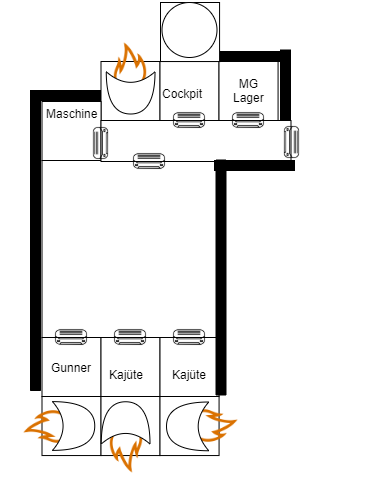

The diagram above was exported from draw.io. Its source (the exported page's mxGraphModel, read from the mxfile embedded in the PNG):
<mxGraphModel dx="1086" dy="806" grid="1" gridSize="10" guides="1" tooltips="1" connect="1" arrows="1" fold="1" page="1" pageScale="1" pageWidth="827" pageHeight="1169" math="0" shadow="0">
  <root>
    <mxCell id="0" />
    <mxCell id="1" parent="0" />
    <mxCell id="6HoPrAuAaKQVNquI-EaR-1" value="" style="group" vertex="1" connectable="0" parent="1">
      <mxGeometry x="140" y="108" width="365" height="476" as="geometry" />
    </mxCell>
    <mxCell id="6HoPrAuAaKQVNquI-EaR-2" value="" style="whiteSpace=wrap;html=1;aspect=fixed;" vertex="1" parent="6HoPrAuAaKQVNquI-EaR-1">
      <mxGeometry x="100.5" y="42" width="59.07" height="59.055" as="geometry" />
    </mxCell>
    <mxCell id="6HoPrAuAaKQVNquI-EaR-3" value="" style="whiteSpace=wrap;html=1;aspect=fixed;" vertex="1" parent="6HoPrAuAaKQVNquI-EaR-1">
      <mxGeometry x="41.5" y="82" width="59.07" height="59.055" as="geometry" />
    </mxCell>
    <mxCell id="6HoPrAuAaKQVNquI-EaR-4" value="" style="whiteSpace=wrap;html=1;aspect=fixed;" vertex="1" parent="6HoPrAuAaKQVNquI-EaR-1">
      <mxGeometry x="159.5" y="42" width="59.07" height="59.055" as="geometry" />
    </mxCell>
    <mxCell id="6HoPrAuAaKQVNquI-EaR-5" value="" style="whiteSpace=wrap;html=1;aspect=fixed;" vertex="1" parent="6HoPrAuAaKQVNquI-EaR-1">
      <mxGeometry x="218.5" y="42" width="59.07" height="59.055" as="geometry" />
    </mxCell>
    <mxCell id="6HoPrAuAaKQVNquI-EaR-6" value="" style="whiteSpace=wrap;html=1;aspect=fixed;" vertex="1" parent="6HoPrAuAaKQVNquI-EaR-1">
      <mxGeometry x="41.5" y="141" width="177.165" height="177.17" as="geometry" />
    </mxCell>
    <mxCell id="6HoPrAuAaKQVNquI-EaR-7" value="" style="whiteSpace=wrap;html=1;aspect=fixed;" vertex="1" parent="6HoPrAuAaKQVNquI-EaR-1">
      <mxGeometry x="41.5" y="318" width="59.07" height="59.055" as="geometry" />
    </mxCell>
    <mxCell id="6HoPrAuAaKQVNquI-EaR-8" value="" style="whiteSpace=wrap;html=1;aspect=fixed;" vertex="1" parent="6HoPrAuAaKQVNquI-EaR-1">
      <mxGeometry x="100.5" y="318" width="59.07" height="59.055" as="geometry" />
    </mxCell>
    <mxCell id="6HoPrAuAaKQVNquI-EaR-9" value="" style="whiteSpace=wrap;html=1;aspect=fixed;" vertex="1" parent="6HoPrAuAaKQVNquI-EaR-1">
      <mxGeometry x="159.5" y="318" width="59.07" height="59.055" as="geometry" />
    </mxCell>
    <mxCell id="6HoPrAuAaKQVNquI-EaR-10" value="" style="whiteSpace=wrap;html=1;aspect=fixed;" vertex="1" parent="6HoPrAuAaKQVNquI-EaR-1">
      <mxGeometry x="41.5" y="377" width="59.07" height="59.055" as="geometry" />
    </mxCell>
    <mxCell id="6HoPrAuAaKQVNquI-EaR-11" value="" style="whiteSpace=wrap;html=1;aspect=fixed;" vertex="1" parent="6HoPrAuAaKQVNquI-EaR-1">
      <mxGeometry x="100.5" y="377" width="59.07" height="59.055" as="geometry" />
    </mxCell>
    <mxCell id="6HoPrAuAaKQVNquI-EaR-12" value="" style="whiteSpace=wrap;html=1;aspect=fixed;" vertex="1" parent="6HoPrAuAaKQVNquI-EaR-1">
      <mxGeometry x="159.5" y="377" width="59.07" height="59.055" as="geometry" />
    </mxCell>
    <mxCell id="6HoPrAuAaKQVNquI-EaR-13" value="" style="rounded=0;whiteSpace=wrap;html=1;" vertex="1" parent="6HoPrAuAaKQVNquI-EaR-1">
      <mxGeometry x="100.5" y="101" width="190" height="41" as="geometry" />
    </mxCell>
    <mxCell id="6HoPrAuAaKQVNquI-EaR-14" value="" style="shape=image;html=1;verticalAlign=top;verticalLabelPosition=bottom;labelBackgroundColor=#ffffff;imageAspect=0;aspect=fixed;image=https://cdn2.iconfinder.com/data/icons/home-appliances-furnitures/100/air-conditioner-128.png;rotation=90;" vertex="1" parent="6HoPrAuAaKQVNquI-EaR-1">
      <mxGeometry x="271.5" y="104" width="38" height="38" as="geometry" />
    </mxCell>
    <mxCell id="6HoPrAuAaKQVNquI-EaR-15" value="" style="shape=image;html=1;verticalAlign=top;verticalLabelPosition=bottom;labelBackgroundColor=#ffffff;imageAspect=0;aspect=fixed;image=https://cdn2.iconfinder.com/data/icons/home-appliances-furnitures/100/air-conditioner-128.png;rotation=-90;" vertex="1" parent="6HoPrAuAaKQVNquI-EaR-1">
      <mxGeometry x="81.5" y="104" width="38" height="38" as="geometry" />
    </mxCell>
    <mxCell id="6HoPrAuAaKQVNquI-EaR-16" value="" style="shape=image;html=1;verticalAlign=top;verticalLabelPosition=bottom;labelBackgroundColor=#ffffff;imageAspect=0;aspect=fixed;image=https://cdn2.iconfinder.com/data/icons/home-appliances-furnitures/100/air-conditioner-128.png" vertex="1" parent="6HoPrAuAaKQVNquI-EaR-1">
      <mxGeometry x="130" y="123" width="38" height="38" as="geometry" />
    </mxCell>
    <mxCell id="6HoPrAuAaKQVNquI-EaR-17" value="" style="shape=image;html=1;verticalAlign=top;verticalLabelPosition=bottom;labelBackgroundColor=#ffffff;imageAspect=0;aspect=fixed;image=https://cdn2.iconfinder.com/data/icons/home-appliances-furnitures/100/air-conditioner-128.png" vertex="1" parent="6HoPrAuAaKQVNquI-EaR-1">
      <mxGeometry x="170" y="82" width="38" height="38" as="geometry" />
    </mxCell>
    <mxCell id="6HoPrAuAaKQVNquI-EaR-18" value="" style="shape=image;html=1;verticalAlign=top;verticalLabelPosition=bottom;labelBackgroundColor=#ffffff;imageAspect=0;aspect=fixed;image=https://cdn2.iconfinder.com/data/icons/home-appliances-furnitures/100/air-conditioner-128.png" vertex="1" parent="6HoPrAuAaKQVNquI-EaR-1">
      <mxGeometry x="229" y="82" width="38" height="38" as="geometry" />
    </mxCell>
    <mxCell id="6HoPrAuAaKQVNquI-EaR-19" value="" style="shape=image;html=1;verticalAlign=top;verticalLabelPosition=bottom;labelBackgroundColor=#ffffff;imageAspect=0;aspect=fixed;image=https://cdn2.iconfinder.com/data/icons/home-appliances-furnitures/100/air-conditioner-128.png" vertex="1" parent="6HoPrAuAaKQVNquI-EaR-1">
      <mxGeometry x="52" y="299" width="38" height="38" as="geometry" />
    </mxCell>
    <mxCell id="6HoPrAuAaKQVNquI-EaR-20" value="" style="shape=image;html=1;verticalAlign=top;verticalLabelPosition=bottom;labelBackgroundColor=#ffffff;imageAspect=0;aspect=fixed;image=https://cdn2.iconfinder.com/data/icons/home-appliances-furnitures/100/air-conditioner-128.png" vertex="1" parent="6HoPrAuAaKQVNquI-EaR-1">
      <mxGeometry x="111" y="299" width="38" height="38" as="geometry" />
    </mxCell>
    <mxCell id="6HoPrAuAaKQVNquI-EaR-21" value="" style="shape=image;html=1;verticalAlign=top;verticalLabelPosition=bottom;labelBackgroundColor=#ffffff;imageAspect=0;aspect=fixed;image=https://cdn2.iconfinder.com/data/icons/home-appliances-furnitures/100/air-conditioner-128.png" vertex="1" parent="6HoPrAuAaKQVNquI-EaR-1">
      <mxGeometry x="170" y="299" width="38" height="38" as="geometry" />
    </mxCell>
    <mxCell id="6HoPrAuAaKQVNquI-EaR-22" value="" style="group" vertex="1" connectable="0" parent="6HoPrAuAaKQVNquI-EaR-1">
      <mxGeometry y="354.5" width="104" height="104" as="geometry" />
    </mxCell>
    <mxCell id="6HoPrAuAaKQVNquI-EaR-23" value="" style="group" vertex="1" connectable="0" parent="6HoPrAuAaKQVNquI-EaR-22">
      <mxGeometry width="104" height="104" as="geometry" />
    </mxCell>
    <mxCell id="6HoPrAuAaKQVNquI-EaR-24" value="" style="shape=image;html=1;verticalAlign=top;verticalLabelPosition=bottom;labelBackgroundColor=#ffffff;imageAspect=0;aspect=fixed;image=https://cdn3.iconfinder.com/data/icons/elements-icons/75/Icon_Element_Fire_02-128.png;rotation=-90;" vertex="1" parent="6HoPrAuAaKQVNquI-EaR-23">
      <mxGeometry width="104" height="104" as="geometry" />
    </mxCell>
    <mxCell id="6HoPrAuAaKQVNquI-EaR-25" value="" style="shape=xor;whiteSpace=wrap;html=1;" vertex="1" parent="6HoPrAuAaKQVNquI-EaR-23">
      <mxGeometry x="52" y="27.625" width="42.25" height="48.75" as="geometry" />
    </mxCell>
    <mxCell id="6HoPrAuAaKQVNquI-EaR-26" value="" style="group;rotation=90;" vertex="1" connectable="0" parent="6HoPrAuAaKQVNquI-EaR-1">
      <mxGeometry x="78" width="141.07" height="104" as="geometry" />
    </mxCell>
    <mxCell id="6HoPrAuAaKQVNquI-EaR-27" value="" style="group;rotation=90;" vertex="1" connectable="0" parent="6HoPrAuAaKQVNquI-EaR-26">
      <mxGeometry width="141.07" height="104" as="geometry" />
    </mxCell>
    <mxCell id="6HoPrAuAaKQVNquI-EaR-28" value="" style="shape=image;html=1;verticalAlign=top;verticalLabelPosition=bottom;labelBackgroundColor=#ffffff;imageAspect=0;aspect=fixed;image=https://cdn3.iconfinder.com/data/icons/elements-icons/75/Icon_Element_Fire_02-128.png;rotation=0;" vertex="1" parent="6HoPrAuAaKQVNquI-EaR-27">
      <mxGeometry width="104" height="104" as="geometry" />
    </mxCell>
    <mxCell id="6HoPrAuAaKQVNquI-EaR-29" value="" style="shape=xor;whiteSpace=wrap;html=1;rotation=90;" vertex="1" parent="6HoPrAuAaKQVNquI-EaR-27">
      <mxGeometry x="31" y="49" width="42.25" height="48.75" as="geometry" />
    </mxCell>
    <mxCell id="6HoPrAuAaKQVNquI-EaR-30" value="Cockpit" style="text;html=1;resizable=0;autosize=1;align=center;verticalAlign=middle;points=[];fillColor=none;strokeColor=none;rounded=0;" vertex="1" parent="6HoPrAuAaKQVNquI-EaR-27">
      <mxGeometry x="74" y="63.5" width="60" height="20" as="geometry" />
    </mxCell>
    <mxCell id="6HoPrAuAaKQVNquI-EaR-31" value="" style="group;rotation=-90;" vertex="1" connectable="0" parent="6HoPrAuAaKQVNquI-EaR-1">
      <mxGeometry x="73" y="372" width="104" height="104" as="geometry" />
    </mxCell>
    <mxCell id="6HoPrAuAaKQVNquI-EaR-32" value="" style="group;rotation=-90;" vertex="1" connectable="0" parent="6HoPrAuAaKQVNquI-EaR-31">
      <mxGeometry width="104" height="104" as="geometry" />
    </mxCell>
    <mxCell id="6HoPrAuAaKQVNquI-EaR-33" value="" style="shape=image;html=1;verticalAlign=top;verticalLabelPosition=bottom;labelBackgroundColor=#ffffff;imageAspect=0;aspect=fixed;image=https://cdn3.iconfinder.com/data/icons/elements-icons/75/Icon_Element_Fire_02-128.png;rotation=-180;" vertex="1" parent="6HoPrAuAaKQVNquI-EaR-32">
      <mxGeometry width="104" height="104" as="geometry" />
    </mxCell>
    <mxCell id="6HoPrAuAaKQVNquI-EaR-34" value="" style="shape=xor;whiteSpace=wrap;html=1;rotation=-90;" vertex="1" parent="6HoPrAuAaKQVNquI-EaR-32">
      <mxGeometry x="31" y="7" width="42.25" height="48.75" as="geometry" />
    </mxCell>
    <mxCell id="6HoPrAuAaKQVNquI-EaR-35" value="" style="group;rotation=180;" vertex="1" connectable="0" parent="6HoPrAuAaKQVNquI-EaR-1">
      <mxGeometry x="156" y="354.5" width="104" height="104" as="geometry" />
    </mxCell>
    <mxCell id="6HoPrAuAaKQVNquI-EaR-36" value="" style="group;rotation=180;" vertex="1" connectable="0" parent="6HoPrAuAaKQVNquI-EaR-35">
      <mxGeometry width="104" height="104" as="geometry" />
    </mxCell>
    <mxCell id="6HoPrAuAaKQVNquI-EaR-37" value="" style="shape=image;html=1;verticalAlign=top;verticalLabelPosition=bottom;labelBackgroundColor=#ffffff;imageAspect=0;aspect=fixed;image=https://cdn3.iconfinder.com/data/icons/elements-icons/75/Icon_Element_Fire_02-128.png;rotation=90;" vertex="1" parent="6HoPrAuAaKQVNquI-EaR-36">
      <mxGeometry width="104" height="104" as="geometry" />
    </mxCell>
    <mxCell id="6HoPrAuAaKQVNquI-EaR-38" value="" style="shape=xor;whiteSpace=wrap;html=1;rotation=180;" vertex="1" parent="6HoPrAuAaKQVNquI-EaR-36">
      <mxGeometry x="10" y="28" width="42.25" height="48.75" as="geometry" />
    </mxCell>
    <mxCell id="6HoPrAuAaKQVNquI-EaR-39" value="Maschine" style="text;html=1;resizable=0;autosize=1;align=center;verticalAlign=middle;points=[];fillColor=none;strokeColor=none;rounded=0;" vertex="1" parent="6HoPrAuAaKQVNquI-EaR-1">
      <mxGeometry x="36" y="84" width="70" height="20" as="geometry" />
    </mxCell>
    <mxCell id="6HoPrAuAaKQVNquI-EaR-40" value="Kajüte" style="text;html=1;resizable=0;autosize=1;align=center;verticalAlign=middle;points=[];fillColor=none;strokeColor=none;rounded=0;" vertex="1" parent="6HoPrAuAaKQVNquI-EaR-1">
      <mxGeometry x="164" y="344.5" width="50" height="20" as="geometry" />
    </mxCell>
    <mxCell id="6HoPrAuAaKQVNquI-EaR-41" value="Kajüte" style="text;html=1;resizable=0;autosize=1;align=center;verticalAlign=middle;points=[];fillColor=none;strokeColor=none;rounded=0;" vertex="1" parent="6HoPrAuAaKQVNquI-EaR-1">
      <mxGeometry x="100.5" y="344.5" width="50" height="20" as="geometry" />
    </mxCell>
    <mxCell id="6HoPrAuAaKQVNquI-EaR-42" value="Gunner" style="text;html=1;resizable=0;autosize=1;align=center;verticalAlign=middle;points=[];fillColor=none;strokeColor=none;rounded=0;" vertex="1" parent="6HoPrAuAaKQVNquI-EaR-1">
      <mxGeometry x="41" y="337.5" width="60" height="20" as="geometry" />
    </mxCell>
    <mxCell id="6HoPrAuAaKQVNquI-EaR-43" value="MG&lt;br&gt;Lager" style="text;html=1;resizable=0;autosize=1;align=center;verticalAlign=middle;points=[];fillColor=none;strokeColor=none;rounded=0;" vertex="1" parent="6HoPrAuAaKQVNquI-EaR-1">
      <mxGeometry x="223" y="55.5" width="50" height="30" as="geometry" />
    </mxCell>
    <mxCell id="6HoPrAuAaKQVNquI-EaR-44" value="" style="whiteSpace=wrap;html=1;aspect=fixed;" vertex="1" parent="6HoPrAuAaKQVNquI-EaR-1">
      <mxGeometry x="160" y="-17" width="59.07" height="59.055" as="geometry" />
    </mxCell>
    <mxCell id="6HoPrAuAaKQVNquI-EaR-45" value="" style="ellipse;whiteSpace=wrap;html=1;aspect=fixed;" vertex="1" parent="6HoPrAuAaKQVNquI-EaR-1">
      <mxGeometry x="161.5" y="-17" width="55" height="55" as="geometry" />
    </mxCell>
    <mxCell id="6HoPrAuAaKQVNquI-EaR-46" value="" style="verticalLabelPosition=bottom;html=1;verticalAlign=top;align=center;shape=mxgraph.floorplan.wall;fillColor=#000000;" vertex="1" parent="6HoPrAuAaKQVNquI-EaR-1">
      <mxGeometry x="30" y="71" width="70" height="10" as="geometry" />
    </mxCell>
    <mxCell id="6HoPrAuAaKQVNquI-EaR-47" value="" style="verticalLabelPosition=bottom;html=1;verticalAlign=top;align=center;shape=mxgraph.floorplan.wall;fillColor=#000000;" vertex="1" parent="6HoPrAuAaKQVNquI-EaR-1">
      <mxGeometry x="214" y="141" width="80" height="10" as="geometry" />
    </mxCell>
    <mxCell id="6HoPrAuAaKQVNquI-EaR-48" value="" style="verticalLabelPosition=bottom;html=1;verticalAlign=top;align=center;shape=mxgraph.floorplan.wall;fillColor=#000000;" vertex="1" parent="6HoPrAuAaKQVNquI-EaR-1">
      <mxGeometry x="220" y="32" width="70" height="10" as="geometry" />
    </mxCell>
    <mxCell id="6HoPrAuAaKQVNquI-EaR-49" value="" style="verticalLabelPosition=bottom;html=1;verticalAlign=top;align=center;shape=mxgraph.floorplan.wall;fillColor=#000000;rotation=-90;" vertex="1" parent="6HoPrAuAaKQVNquI-EaR-1">
      <mxGeometry x="250" y="60.5" width="70" height="10" as="geometry" />
    </mxCell>
    <mxCell id="6HoPrAuAaKQVNquI-EaR-50" value="" style="verticalLabelPosition=bottom;html=1;verticalAlign=top;align=center;shape=mxgraph.floorplan.wall;fillColor=#000000;rotation=-90;" vertex="1" parent="6HoPrAuAaKQVNquI-EaR-1">
      <mxGeometry x="-110" y="221" width="290" height="10" as="geometry" />
    </mxCell>
    <mxCell id="6HoPrAuAaKQVNquI-EaR-51" value="" style="verticalLabelPosition=bottom;html=1;verticalAlign=top;align=center;shape=mxgraph.floorplan.wall;fillColor=#000000;rotation=-90;" vertex="1" parent="6HoPrAuAaKQVNquI-EaR-1">
      <mxGeometry x="103" y="253" width="235" height="10" as="geometry" />
    </mxCell>
  </root>
</mxGraphModel>